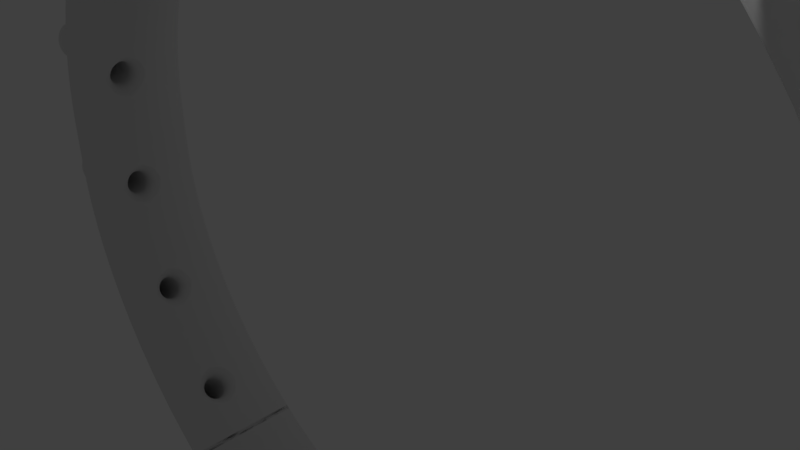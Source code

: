 # Source: cell_basic.blend  (saved by Blender 2.77.0; exported with 4.5.12 LTS)
import bpy
from mathutils import Matrix  # noqa: F401  (used for matrix-valued properties, if any)

bpy.ops.wm.read_factory_settings(use_empty=True)
scene = bpy.context.scene
scene.name = 'Scene'

# ---- collections
col_collection_1 = bpy.data.collections.new('Collection 1'); scene.collection.children.link(col_collection_1)

# ---- world
world_world = bpy.data.worlds.new('World'); scene.world = world_world
world_world.color = (0.05088, 0.05088, 0.05088)
world_world.use_sun_shadow = False
world_world.sun_shadow_jitter_overblur = 0.0
world_world.cycles.sampling_method = 'MANUAL'

# ---- cameras
cam_camera = bpy.data.cameras.new('Camera')
cam_camera.clip_end = 100.0
cam_camera.lens = 35.0
cam_camera.sensor_width = 32.0
cam_camera.sensor_height = 18.0
cam_camera.ortho_scale = 7.314
cam_camera.dof.focus_distance = 0.0
cam_camera.dof.aperture_fstop = 128.0

# ---- lights
light_lamp = bpy.data.lights.new('Lamp', 'POINT')
light_lamp.transmission_factor = 0.0
light_lamp.cutoff_distance = 30.0
light_lamp.energy = 100.0
light_lamp.shadow_buffer_clip_start = 1.001
light_lamp.shadow_soft_size = 0.1
light_lamp.shadow_maximum_resolution = 0.006
light_lamp.use_absolute_resolution = True

# ---- meshes
me_plane = bpy.data.meshes.new('Plane')
me_plane.from_pydata([(0.75, 0.75, 0.0), (1.0, 0.75, 0.0), (1.0, 1.0, 0.0), (0.75, 1.0, 0.0), (0.5, 0.75, 0.0), (0.5, 1.0, 0.0), (0.75, 0.5, 0.0), (1.0, 0.5, 0.0), (0.25, 0.75, 0.0), (0.25, 1.0, 0.0), (0.5, 0.5, 0.0), (0.75, 0.25, 0.0), (1.0, 0.25, 0.0), (0.0, 0.75, 0.0), (0.0, 1.0, 0.0), (0.25, 0.5, 0.0), (0.5, 0.25, 0.0), (0.75, 0.0, 0.0), (1.0, 0.0, 0.0), (-0.25, 0.75, 0.0), (-0.25, 1.0, 0.0), (0.0, 0.5, 0.0), (0.2518, 0.2518, 0.0), (0.5, 0.0, 0.0), (0.75, -0.25, 0.0), (1.0, -0.25, 0.0), (-0.5, 0.75, 0.0), (-0.5, 1.0, 0.0), (-0.25, 0.5, 0.0), (0.00626, 0.3815, 0.0), (0.3815, 0.00626, 0.0), (0.5, -0.25, 0.0), (0.75, -0.5, 0.0), (1.0, -0.5, 0.0), (-0.75, 0.75, 0.0), (-0.75, 1.0, 0.0), (-0.5, 0.5, 0.0), (-0.2516, 0.2518, 0.0), (0.337, 0.00806, 0.0), (0.00806, 0.337, 0.0), (0.07224, 0.3307, 0.0), (0.1339, 0.312, 0.0), (0.1908, 0.2816, 0.0), (0.2407, 0.2407, 0.0), (0.2816, 0.1908, 0.0), (0.312, 0.1339, 0.0), (0.3307, 0.07224, 0.0), (0.2518, -0.2516, 0.0), (0.5, -0.5, 0.0), (0.75, -0.75, 0.0), (1.0, -0.75, 0.0), (-1.0, 0.75, 0.0), (-1.0, 1.0, 0.0), (-0.75, 0.5, 0.0), (-0.5, 0.25, 0.0), (-0.4031, 0.00806, 0.0), (-0.3209, 0.00806, 0.0), (-0.3209, 0.00806, 0.0), (-0.3146, 0.07224, 0.0), (-0.2959, 0.1339, 0.0), (-0.2655, 0.1908, 0.0), (-0.2245, 0.2407, 0.0), (-0.1747, 0.2816, 0.0), (-0.1178, 0.312, 0.0), (-0.05612, 0.3307, 0.0), (0.2352, 0.04866, 0.125), (0.2398, 0.00234, 0.125), (0.00806, -0.4031, 0.0), (0.3307, -0.05612, 0.0), (0.312, -0.1178, 0.0), (0.2816, -0.1747, 0.0), (0.2407, -0.2246, 0.0), (0.1908, -0.2655, 0.0), (0.1339, -0.2959, 0.0), (0.07224, -0.3146, 0.0), (0.00806, -0.3209, 0.0), (0.00234, 0.2398, 0.125), (0.04866, 0.2352, 0.125), (0.0932, 0.2217, 0.125), (0.1343, 0.1998, 0.125), (0.1702, 0.1702, 0.125), (0.1998, 0.1343, 0.125), (0.2217, 0.0932, 0.125), (0.25, -0.5, 0.0), (0.5, -0.75, 0.0), (0.75, -1.0, 0.0), (1.0, -1.0, 0.0), (-1.0, 0.5, 0.0), (-0.75, 0.25, 0.0), (-0.5, 0.0, 0.0), (-0.2516, -0.2516, 0.0), (0.00806, -0.3209, 0.0), (-0.05612, -0.3146, 0.0), (-0.1178, -0.2959, 0.0), (-0.1747, -0.2655, 0.0), (-0.2246, -0.2245, 0.0), (-0.2655, -0.1747, 0.0), (-0.2959, -0.1178, 0.0), (-0.3146, -0.05612, 0.0), (-0.2351, 0.00234, 0.125), (-0.2305, 0.04866, 0.125), (-0.217, 0.0932, 0.125), (-0.1951, 0.1343, 0.125), (-0.1656, 0.1702, 0.125), (-0.1296, 0.1998, 0.125), (-0.08852, 0.2217, 0.125), (-0.04398, 0.2352, 0.125), (0.1962, 0.03902, 0.2105), (0.2, 1.51e-08, 0.2105), (0.2352, -0.04398, 0.125), (0.0, -0.5, 0.0), (0.2217, -0.08852, 0.125), (0.1998, -0.1296, 0.125), (0.1702, -0.1656, 0.125), (0.1343, -0.1951, 0.125), (0.0932, -0.217, 0.125), (0.04866, -0.2305, 0.125), (0.0, 0.2, 0.2105), (0.03902, 0.1962, 0.2105), (0.07654, 0.1848, 0.2105), (0.1111, 0.1663, 0.2105), (0.1414, 0.1414, 0.2105), (0.1663, 0.1111, 0.2105), (0.1848, 0.07654, 0.2105), (0.25, -0.75, 0.0), (0.5, -1.0, 0.0), (-1.0, 0.25, 0.0), (-0.75, 0.0, 0.0), (-0.5, -0.25, 0.0), (-0.25, -0.5, 0.0), (0.00234, -0.2351, 0.125), (-0.04398, -0.2305, 0.125), (-0.08852, -0.217, 0.125), (-0.1296, -0.1951, 0.125), (-0.1656, -0.1656, 0.125), (-0.1951, -0.1296, 0.125), (-0.217, -0.08852, 0.125), (-0.2305, -0.04398, 0.125), (-0.2, 1.931e-07, 0.2105), (-0.1962, 0.03902, 0.2105), (-0.1848, 0.07654, 0.2105), (-0.1663, 0.1111, 0.2105), (-0.1414, 0.1414, 0.2105), (-0.1111, 0.1663, 0.2105), (-0.07654, 0.1848, 0.2105), (-0.03902, 0.1962, 0.2105), (0.195, 0.03878, 0.3203), (0.1988, 1.536e-08, 0.3203), (0.1962, -0.03902, 0.2105), (0.0, -0.75, 0.0), (0.1848, -0.07654, 0.2105), (0.1663, -0.1111, 0.2105), (0.1414, -0.1414, 0.2105), (0.1111, -0.1663, 0.2105), (0.07654, -0.1848, 0.2105), (0.03902, -0.1962, 0.2105), (1.024e-10, 0.1988, 0.3203), (0.03878, 0.195, 0.3203), (0.07607, 0.1836, 0.3203), (0.1104, 0.1653, 0.3203), (0.1406, 0.1406, 0.3203), (0.1653, 0.1104, 0.3203), (0.1836, 0.07607, 0.3203), (0.25, -1.0, 0.0), (-1.0, 0.0, 0.0), (-0.75, -0.25, 0.0), (-0.5, -0.5, 0.0), (-0.25, -0.75, 0.0), (-6.517e-08, -0.2, 0.2105), (-0.03902, -0.1962, 0.2105), (-0.07654, -0.1848, 0.2105), (-0.1111, -0.1663, 0.2105), (-0.1414, -0.1414, 0.2105), (-0.1663, -0.1111, 0.2105), (-0.1848, -0.07654, 0.2105), (-0.1962, -0.03902, 0.2105), (-0.1988, 1.923e-07, 0.3203), (-0.195, 0.03878, 0.3203), (-0.1836, 0.07607, 0.3203), (-0.1653, 0.1104, 0.3203), (-0.1406, 0.1406, 0.3203), (-0.1104, 0.1653, 0.3203), (-0.07607, 0.1836, 0.3203), (-0.03878, 0.195, 0.3203), (0.191, 0.03799, 0.4376), (0.1947, 1.621e-08, 0.4376), (0.195, -0.03878, 0.3203), (0.0, -1.0, 0.0), (0.1836, -0.07607, 0.3203), (0.1653, -0.1104, 0.3203), (0.1406, -0.1406, 0.3203), (0.1104, -0.1653, 0.3203), (0.07607, -0.1836, 0.3203), (0.03878, -0.195, 0.3203), (4.402e-10, 0.1947, 0.4376), (0.03799, 0.191, 0.4376), (0.07453, 0.1799, 0.4376), (0.1082, 0.1619, 0.4376), (0.1377, 0.1377, 0.4376), (0.1619, 0.1082, 0.4376), (0.1799, 0.07453, 0.4376), (-1.0, -0.25, 0.0), (-0.75, -0.5, 0.0), (-0.5, -0.75, 0.0), (-0.25, -1.0, 0.0), (-6.467e-08, -0.1988, 0.3203), (-0.03878, -0.195, 0.3203), (-0.07607, -0.1836, 0.3203), (-0.1104, -0.1653, 0.3203), (-0.1406, -0.1406, 0.3203), (-0.1653, -0.1104, 0.3203), (-0.1836, -0.07607, 0.3203), (-0.195, -0.03878, 0.3203), (-0.1947, 1.896e-07, 0.4376), (-0.191, 0.03799, 0.4376), (-0.1799, 0.07453, 0.4376), (-0.1619, 0.1082, 0.4376), (-0.1377, 0.1377, 0.4376), (-0.1082, 0.1619, 0.4376), (-0.07453, 0.1799, 0.4376), (-0.03799, 0.191, 0.4376), (0.1852, 0.03683, 0.5558), (0.1888, 1.747e-08, 0.5558), (0.191, -0.03799, 0.4376), (0.1799, -0.07453, 0.4376), (0.1619, -0.1082, 0.4376), (0.1377, -0.1377, 0.4376), (0.1082, -0.1619, 0.4376), (0.07453, -0.1799, 0.4376), (0.03799, -0.191, 0.4376), (9.39e-10, 0.1888, 0.5558), (0.03683, 0.1852, 0.5558), (0.07225, 0.1744, 0.5558), (0.1049, 0.157, 0.5558), (0.1335, 0.1335, 0.5558), (0.157, 0.1049, 0.5558), (0.1744, 0.07225, 0.5558), (-1.0, -0.5, 0.0), (-0.75, -0.75, 0.0), (-0.5, -1.0, 0.0), (-6.302e-08, -0.1947, 0.4376), (-0.03799, -0.191, 0.4376), (-0.07453, -0.1799, 0.4376), (-0.1082, -0.1619, 0.4376), (-0.1377, -0.1377, 0.4376), (-0.1619, -0.1082, 0.4376), (-0.1799, -0.07453, 0.4376), (-0.191, -0.03799, 0.4376), (-0.1888, 1.855e-07, 0.5558), (-0.1852, 0.03683, 0.5558), (-0.1744, 0.07225, 0.5558), (-0.157, 0.1049, 0.5558), (-0.1335, 0.1335, 0.5558), (-0.1049, 0.157, 0.5558), (-0.07225, 0.1744, 0.5558), (-0.03683, 0.1852, 0.5558), (0.1784, 0.03548, 0.6698), (0.1819, 1.894e-08, 0.6698), (0.1852, -0.03683, 0.5558), (0.1744, -0.07225, 0.5558), (0.157, -0.1049, 0.5558), (0.1335, -0.1335, 0.5558), (0.1049, -0.157, 0.5558), (0.07225, -0.1744, 0.5558), (0.03683, -0.1852, 0.5558), (1.521e-09, 0.1819, 0.6698), (0.03548, 0.1784, 0.6698), (0.06959, 0.168, 0.6698), (0.101, 0.1512, 0.6698), (0.1286, 0.1286, 0.6698), (0.1512, 0.101, 0.6698), (0.168, 0.06959, 0.6698), (-1.0, -0.75, 0.0), (-0.75, -1.0, 0.0), (-6.058e-08, -0.1888, 0.5558), (-0.03683, -0.1852, 0.5558), (-0.07225, -0.1744, 0.5558), (-0.1049, -0.157, 0.5558), (-0.1335, -0.1335, 0.5558), (-0.157, -0.1049, 0.5558), (-0.1744, -0.07225, 0.5558), (-0.1852, -0.03683, 0.5558), (-0.1819, 1.808e-07, 0.6698), (-0.1784, 0.03548, 0.6698), (-0.168, 0.06959, 0.6698), (-0.1512, 0.101, 0.6698), (-0.1286, 0.1286, 0.6698), (-0.101, 0.1512, 0.6698), (-0.06959, 0.168, 0.6698), (-0.03548, 0.1784, 0.6698), (0.1715, 0.03411, 0.7766), (0.1748, 2.042e-08, 0.7766), (0.1784, -0.03548, 0.6698), (0.168, -0.06959, 0.6698), (0.1512, -0.101, 0.6698), (0.1286, -0.1286, 0.6698), (0.101, -0.1512, 0.6698), (0.06959, -0.168, 0.6698), (0.03548, -0.1784, 0.6698), (2.109e-09, 0.1748, 0.7766), (0.03411, 0.1715, 0.7766), (0.06691, 0.1615, 0.7766), (0.09713, 0.1454, 0.7766), (0.1236, 0.1236, 0.7766), (0.1454, 0.09713, 0.7766), (0.1615, 0.06691, 0.7766), (-1.0, -1.0, 0.0), (-5.773e-08, -0.1819, 0.6698), (-0.03548, -0.1784, 0.6698), (-0.06959, -0.168, 0.6698), (-0.101, -0.1512, 0.6698), (-0.1286, -0.1286, 0.6698), (-0.1512, -0.101, 0.6698), (-0.168, -0.06959, 0.6698), (-0.1784, -0.03548, 0.6698), (-0.1748, 1.76e-07, 0.7766), (-0.1715, 0.03411, 0.7766), (-0.1615, 0.06691, 0.7766), (-0.1454, 0.09713, 0.7766), (-0.1236, 0.1236, 0.7766), (-0.09713, 0.1454, 0.7766), (-0.06691, 0.1615, 0.7766), (-0.03411, 0.1715, 0.7766), (0.1654, 0.03291, 0.8751), (0.1687, 2.172e-08, 0.8751), (0.1715, -0.03411, 0.7766), (0.1615, -0.06691, 0.7766), (0.1454, -0.09713, 0.7766), (0.1236, -0.1236, 0.7766), (0.09713, -0.1454, 0.7766), (0.06691, -0.1615, 0.7766), (0.03411, -0.1715, 0.7766), (2.625e-09, 0.1687, 0.8751), (0.03291, 0.1654, 0.8751), (0.06455, 0.1558, 0.8751), (0.09371, 0.1403, 0.8751), (0.1193, 0.1193, 0.8751), (0.1403, 0.09371, 0.8751), (0.1558, 0.06455, 0.8751), (-5.486e-08, -0.1748, 0.7766), (-0.03411, -0.1715, 0.7766), (-0.06691, -0.1615, 0.7766), (-0.09713, -0.1454, 0.7766), (-0.1236, -0.1236, 0.7766), (-0.1454, -0.09713, 0.7766), (-0.1615, -0.06691, 0.7766), (-0.1715, -0.03411, 0.7766), (-0.1687, 1.719e-07, 0.8751), (-0.1654, 0.03291, 0.8751), (-0.1558, 0.06455, 0.8751), (-0.1403, 0.09371, 0.8751), (-0.1193, 0.1193, 0.8751), (-0.09371, 0.1403, 0.8751), (-0.06455, 0.1558, 0.8751), (-0.03291, 0.1654, 0.8751), (0.1611, 0.03205, 0.9662), (0.1643, 2.265e-08, 0.9662), (0.1654, -0.03291, 0.8751), (0.1558, -0.06455, 0.8751), (0.1403, -0.09371, 0.8751), (0.1193, -0.1193, 0.8751), (0.09371, -0.1403, 0.8751), (0.06455, -0.1558, 0.8751), (0.03291, -0.1654, 0.8751), (2.992e-09, 0.1643, 0.9662), (0.03205, 0.1611, 0.9662), (0.06288, 0.1518, 0.9662), (0.09128, 0.1366, 0.9662), (0.1162, 0.1162, 0.9662), (0.1366, 0.09128, 0.9662), (0.1518, 0.06288, 0.9662), (-5.234e-08, -0.1687, 0.8751), (-0.03291, -0.1654, 0.8751), (-0.06455, -0.1558, 0.8751), (-0.09371, -0.1403, 0.8751), (-0.1193, -0.1193, 0.8751), (-0.1403, -0.09371, 0.8751), (-0.1558, -0.06455, 0.8751), (-0.1654, -0.03291, 0.8751), (-0.1643, 1.689e-07, 0.9662), (-0.1611, 0.03205, 0.9662), (-0.1518, 0.06288, 0.9662), (-0.1366, 0.09128, 0.9662), (-0.1162, 0.1162, 0.9662), (-0.09128, 0.1366, 0.9662), (-0.06288, 0.1518, 0.9662), (-0.03205, 0.1611, 0.9662), (0.1595, 0.03173, 1.053), (0.1626, 2.3e-08, 1.053), (0.1611, -0.03205, 0.9662), (0.1518, -0.06288, 0.9662), (0.1366, -0.09128, 0.9662), (0.1162, -0.1162, 0.9662), (0.09128, -0.1366, 0.9662), (0.06288, -0.1518, 0.9662), (0.03205, -0.1611, 0.9662), (3.131e-09, 0.1626, 1.053), (0.03173, 0.1595, 1.053), (0.06224, 0.1503, 1.053), (0.09036, 0.1352, 1.053), (0.115, 0.115, 1.053), (0.1352, 0.09036, 1.053), (0.1503, 0.06224, 1.053), (-5.055e-08, -0.1643, 0.9662), (-0.03205, -0.1611, 0.9662), (-0.06288, -0.1518, 0.9662), (-0.09128, -0.1366, 0.9662), (-0.1162, -0.1162, 0.9662), (-0.1366, -0.09128, 0.9662), (-0.1518, -0.06288, 0.9662), (-0.1611, -0.03205, 0.9662), (-0.1626, 1.678e-07, 1.053), (-0.1595, 0.03173, 1.053), (-0.1503, 0.06224, 1.053), (-0.1352, 0.09036, 1.053), (-0.115, 0.115, 1.053), (-0.09036, 0.1352, 1.053), (-0.06224, 0.1503, 1.053), (-0.03173, 0.1595, 1.053), (0.1611, 0.03205, 1.139), (0.1643, 2.265e-08, 1.139), (0.1595, -0.03173, 1.053), (0.1503, -0.06224, 1.053), (0.1352, -0.09036, 1.053), (0.115, -0.115, 1.053), (0.09036, -0.1352, 1.053), (0.06224, -0.1503, 1.053), (0.03173, -0.1595, 1.053), (2.992e-09, 0.1643, 1.139), (0.03205, 0.1611, 1.139), (0.06288, 0.1518, 1.139), (0.09128, 0.1366, 1.139), (0.1162, 0.1162, 1.139), (0.1366, 0.09128, 1.139), (0.1518, 0.06288, 1.139), (-4.986e-08, -0.1626, 1.053), (-0.03173, -0.1595, 1.053), (-0.06224, -0.1503, 1.053), (-0.09036, -0.1352, 1.053), (-0.115, -0.115, 1.053), (-0.1352, -0.09036, 1.053), (-0.1503, -0.06224, 1.053), (-0.1595, -0.03173, 1.053), (-0.1643, 1.689e-07, 1.139), (-0.1611, 0.03205, 1.139), (-0.1518, 0.06288, 1.139), (-0.1366, 0.09128, 1.139), (-0.1162, 0.1162, 1.139), (-0.09128, 0.1366, 1.139), (-0.06288, 0.1518, 1.139), (-0.03205, 0.1611, 1.139), (0.1654, 0.03291, 1.23), (0.1687, 2.172e-08, 1.23), (0.1611, -0.03205, 1.139), (0.1518, -0.06288, 1.139), (0.1366, -0.09128, 1.139), (0.1162, -0.1162, 1.139), (0.09128, -0.1366, 1.139), (0.06288, -0.1518, 1.139), (0.03205, -0.1611, 1.139), (2.625e-09, 0.1687, 1.23), (0.03291, 0.1654, 1.23), (0.06455, 0.1558, 1.23), (0.09371, 0.1403, 1.23), (0.1193, 0.1193, 1.23), (0.1403, 0.09371, 1.23), (0.1558, 0.06455, 1.23), (-5.055e-08, -0.1643, 1.139), (-0.03205, -0.1611, 1.139), (-0.06288, -0.1518, 1.139), (-0.09128, -0.1366, 1.139), (-0.1162, -0.1162, 1.139), (-0.1366, -0.09128, 1.139), (-0.1518, -0.06288, 1.139), (-0.1611, -0.03205, 1.139), (-0.1687, 1.719e-07, 1.23), (-0.1654, 0.03291, 1.23), (-0.1558, 0.06455, 1.23), (-0.1403, 0.09371, 1.23), (-0.1193, 0.1193, 1.23), (-0.09371, 0.1403, 1.23), (-0.06455, 0.1558, 1.23), (-0.03291, 0.1654, 1.23), (0.1715, 0.03411, 1.329), (0.1748, 2.042e-08, 1.329), (0.1654, -0.03291, 1.23), (0.1558, -0.06455, 1.23), (0.1403, -0.09371, 1.23), (0.1193, -0.1193, 1.23), (0.09371, -0.1403, 1.23), (0.06455, -0.1558, 1.23), (0.03291, -0.1654, 1.23), (2.109e-09, 0.1748, 1.329), (0.03411, 0.1715, 1.329), (0.06691, 0.1615, 1.329), (0.09713, 0.1454, 1.329), (0.1236, 0.1236, 1.329), (0.1454, 0.09713, 1.329), (0.1615, 0.06691, 1.329), (-5.234e-08, -0.1687, 1.23), (-0.03291, -0.1654, 1.23), (-0.06455, -0.1558, 1.23), (-0.09371, -0.1403, 1.23), (-0.1193, -0.1193, 1.23), (-0.1403, -0.09371, 1.23), (-0.1558, -0.06455, 1.23), (-0.1654, -0.03291, 1.23), (-0.1748, 1.76e-07, 1.329), (-0.1715, 0.03411, 1.329), (-0.1615, 0.06691, 1.329), (-0.1454, 0.09713, 1.329), (-0.1236, 0.1236, 1.329), (-0.09713, 0.1454, 1.329), (-0.06691, 0.1615, 1.329), (-0.03411, 0.1715, 1.329), (0.1784, 0.03548, 1.435), (0.1819, 1.894e-08, 1.435), (0.1715, -0.03411, 1.329), (0.1615, -0.06691, 1.329), (0.1454, -0.09713, 1.329), (0.1236, -0.1236, 1.329), (0.09713, -0.1454, 1.329), (0.06691, -0.1615, 1.329), (0.03411, -0.1715, 1.329), (1.521e-09, 0.1819, 1.435), (0.03548, 0.1784, 1.435), (0.06959, 0.168, 1.435), (0.101, 0.1512, 1.435), (0.1286, 0.1286, 1.435), (0.1512, 0.101, 1.435), (0.168, 0.06959, 1.435), (-5.486e-08, -0.1748, 1.329), (-0.03411, -0.1715, 1.329), (-0.06691, -0.1615, 1.329), (-0.09713, -0.1454, 1.329), (-0.1236, -0.1236, 1.329), (-0.1454, -0.09713, 1.329), (-0.1615, -0.06691, 1.329), (-0.1715, -0.03411, 1.329), (-0.1819, 1.808e-07, 1.435), (-0.1784, 0.03548, 1.435), (-0.168, 0.06959, 1.435), (-0.1512, 0.101, 1.435), (-0.1286, 0.1286, 1.435), (-0.101, 0.1512, 1.435), (-0.06959, 0.168, 1.435), (-0.03548, 0.1784, 1.435), (0.1852, 0.03683, 1.549), (0.1888, 1.747e-08, 1.549), (0.1784, -0.03548, 1.435), (0.168, -0.06959, 1.435), (0.1512, -0.101, 1.435), (0.1286, -0.1286, 1.435), (0.101, -0.1512, 1.435), (0.06959, -0.168, 1.435), (0.03548, -0.1784, 1.435), (9.39e-10, 0.1888, 1.549), (0.03683, 0.1852, 1.549), (0.07225, 0.1744, 1.549), (0.1049, 0.157, 1.549), (0.1335, 0.1335, 1.549), (0.157, 0.1049, 1.549), (0.1744, 0.07225, 1.549), (-5.773e-08, -0.1819, 1.435), (-0.03548, -0.1784, 1.435), (-0.06959, -0.168, 1.435), (-0.101, -0.1512, 1.435), (-0.1286, -0.1286, 1.435), (-0.1512, -0.101, 1.435), (-0.168, -0.06959, 1.435), (-0.1784, -0.03548, 1.435), (-0.1888, 1.855e-07, 1.549), (-0.1852, 0.03683, 1.549), (-0.1744, 0.07225, 1.549), (-0.157, 0.1049, 1.549), (-0.1335, 0.1335, 1.549), (-0.1049, 0.157, 1.549), (-0.07225, 0.1744, 1.549), (-0.03683, 0.1852, 1.549), (0.191, 0.03799, 1.668), (0.1947, 1.621e-08, 1.668), (0.1852, -0.03683, 1.549), (0.1744, -0.07225, 1.549), (0.157, -0.1049, 1.549), (0.1335, -0.1335, 1.549), (0.1049, -0.157, 1.549), (0.07225, -0.1744, 1.549), (0.03683, -0.1852, 1.549), (4.402e-10, 0.1947, 1.668), (0.03799, 0.191, 1.668), (0.07453, 0.1799, 1.668), (0.1082, 0.1619, 1.668), (0.1377, 0.1377, 1.668), (0.1619, 0.1082, 1.668), (0.1799, 0.07453, 1.668), (-6.058e-08, -0.1888, 1.549), (-0.03683, -0.1852, 1.549), (-0.07225, -0.1744, 1.549), (-0.1049, -0.157, 1.549), (-0.1335, -0.1335, 1.549), (-0.157, -0.1049, 1.549), (-0.1744, -0.07225, 1.549), (-0.1852, -0.03683, 1.549), (-0.1947, 1.896e-07, 1.668), (-0.191, 0.03799, 1.668), (-0.1799, 0.07453, 1.668), (-0.1619, 0.1082, 1.668), (-0.1377, 0.1377, 1.668), (-0.1082, 0.1619, 1.668), (-0.07453, 0.1799, 1.668), (-0.03799, 0.191, 1.668), (0.195, 0.03878, 1.785), (0.1988, 1.536e-08, 1.785), (0.191, -0.03799, 1.668), (0.1799, -0.07453, 1.668), (0.1619, -0.1082, 1.668), (0.1377, -0.1377, 1.668), (0.1082, -0.1619, 1.668), (0.07453, -0.1799, 1.668), (0.03799, -0.191, 1.668), (1.024e-10, 0.1988, 1.785), (0.03878, 0.195, 1.785), (0.07607, 0.1836, 1.785), (0.1104, 0.1653, 1.785), (0.1406, 0.1406, 1.785), (0.1653, 0.1104, 1.785), (0.1836, 0.07607, 1.785), (-6.302e-08, -0.1947, 1.668), (-0.03799, -0.191, 1.668), (-0.07453, -0.1799, 1.668), (-0.1082, -0.1619, 1.668), (-0.1377, -0.1377, 1.668), (-0.1619, -0.1082, 1.668), (-0.1799, -0.07453, 1.668), (-0.191, -0.03799, 1.668), (-0.1988, 1.923e-07, 1.785), (-0.195, 0.03878, 1.785), (-0.1836, 0.07607, 1.785), (-0.1653, 0.1104, 1.785), (-0.1406, 0.1406, 1.785), (-0.1104, 0.1653, 1.785), (-0.07607, 0.1836, 1.785), (-0.03878, 0.195, 1.785), (0.2, -2.336e-09, 1.867), (0.1961, 0.03901, 1.867), (0.195, -0.03878, 1.785), (0.1836, -0.07607, 1.785), (0.1653, -0.1104, 1.785), (0.1406, -0.1406, 1.785), (0.1104, -0.1653, 1.785), (0.07607, -0.1836, 1.785), (0.03878, -0.195, 1.785), (1.826e-12, 0.2, 1.867), (7.967e-08, 0.2, 1.867), (0.03901, 0.1961, 1.867), (0.03901, 0.1961, 1.867), (0.07653, 0.1848, 1.867), (0.07653, 0.1848, 1.867), (0.1111, 0.1663, 1.867), (0.1111, 0.1663, 1.867), (0.1414, 0.1414, 1.867), (0.1414, 0.1414, 1.867), (0.1663, 0.1111, 1.867), (0.1848, 0.07653, 1.867), (-6.467e-08, -0.1988, 1.785), (-0.03878, -0.195, 1.785), (-0.07607, -0.1836, 1.785), (-0.1104, -0.1653, 1.785), (-0.1406, -0.1406, 1.785), (-0.1653, -0.1104, 1.785), (-0.1836, -0.07607, 1.785), (-0.195, -0.03878, 1.785), (-0.2, 1.931e-07, 1.867), (-0.1961, 0.03901, 1.867), (-0.1961, 0.03901, 1.867), (-0.1848, 0.07653, 1.867), (-0.1848, 0.07653, 1.867), (-0.1663, 0.1111, 1.867), (-0.1663, 0.1111, 1.867), (-0.1414, 0.1414, 1.867), (-0.1414, 0.1414, 1.867), (-0.1111, 0.1663, 1.867), (-0.1111, 0.1663, 1.867), (-0.07653, 0.1848, 1.867), (-0.07653, 0.1848, 1.867), (-0.03901, 0.1961, 1.867), (-0.03901, 0.1961, 1.867), (0.1961, -0.03901, 1.867), (0.1848, -0.07653, 1.867), (0.1663, -0.1111, 1.867), (0.1414, -0.1414, 1.867), (0.1111, -0.1663, 1.867), (0.07653, -0.1848, 1.867), (0.07653, -0.1848, 1.867), (0.03901, -0.1961, 1.867), (0.03901, -0.1961, 1.867), (-6.516e-08, -0.2, 1.867), (-0.03901, -0.1961, 1.867), (-0.03901, -0.1961, 1.867), (-0.07653, -0.1848, 1.867), (-0.07653, -0.1848, 1.867), (-0.1111, -0.1663, 1.867), (-0.1111, -0.1663, 1.867), (-0.1414, -0.1414, 1.867), (-0.1414, -0.1414, 1.867), (-0.1663, -0.1111, 1.867), (-0.1663, -0.1111, 1.867), (-0.1848, -0.07653, 1.867), (-0.1848, -0.07653, 1.867), (-0.1961, -0.03901, 1.867), (-0.1961, -0.03901, 1.867), (-0.2, 6.253e-12, 1.867), (3.455e-08, -0.2, 1.867), (-0.09184, 0.0, 2.222), (-0.04682, 0.0, 2.235), (-0.04592, 0.009134, 2.235), (-0.09008, 0.01792, 2.222), (-0.1333, 0.0, 2.2), (-0.1308, 0.02601, 2.2), (-0.09008, -0.01792, 2.222), (-0.04592, -0.009134, 2.235), (5.953e-09, -2.993e-08, 2.24), (-0.04326, 0.01792, 2.235), (-0.08485, 0.03515, 2.222), (-0.1697, 0.0, 2.17), (-0.1664, 0.03311, 2.17), (-0.1308, -0.02601, 2.2), (-0.1232, 0.05103, 2.2), (-0.08485, -0.03515, 2.222), (-0.04326, -0.01792, 2.235), (-0.03893, 0.02601, 2.235), (-0.07637, 0.05103, 2.222), (-0.1996, 0.0, 2.133), (-0.1957, 0.03893, 2.133), (-0.1664, -0.03311, 2.17), (-0.1568, 0.06494, 2.17), (-0.1232, -0.05103, 2.2), (-0.1109, 0.07408, 2.2), (-0.07637, -0.05103, 2.222), (-0.03893, -0.02601, 2.235), (-0.03311, 0.03311, 2.235), (-0.06494, 0.06494, 2.222), (-0.2217, 0.0, 2.092), (-0.2175, 0.04326, 2.092), (-0.1957, -0.03893, 2.133), (-0.1844, 0.07637, 2.133), (-0.1568, -0.06494, 2.17), (-0.1411, 0.09428, 2.17), (-0.1109, -0.07408, 2.2), (-0.09428, 0.09428, 2.2), (-0.06494, -0.06494, 2.222), (-0.03311, -0.03311, 2.235), (-0.02601, 0.03893, 2.235), (-0.05103, 0.07637, 2.222), (-0.2354, 0.0, 2.047), (-0.2309, 0.04592, 2.047), (-0.2175, -0.04326, 2.092), (-0.2049, 0.08485, 2.092), (-0.1844, -0.07637, 2.133), (-0.1659, 0.1109, 2.133), (-0.1411, -0.09428, 2.17), (-0.12, 0.12, 2.17), (-0.09428, -0.09428, 2.2), (-0.07408, 0.1109, 2.2), (-0.05103, -0.07637, 2.222), (-0.02601, -0.03893, 2.235), (-0.01792, 0.04326, 2.235), (-0.03515, 0.08485, 2.222), (-0.24, 0.0, 2.0), (-0.2354, 0.04682, 2.0), (-0.2309, -0.04592, 2.047), (-0.2175, 0.09008, 2.047), (-0.2049, -0.08485, 2.092), (-0.1844, 0.1232, 2.092), (-0.1659, -0.1109, 2.133), (-0.1411, 0.1411, 2.133), (-0.12, -0.12, 2.17), (-0.09428, 0.1411, 2.17), (-0.07408, -0.1109, 2.2), (-0.05103, 0.1232, 2.2), (-0.03515, -0.08485, 2.222), (-0.01792, -0.04326, 2.235), (-0.009134, 0.04592, 2.235), (-0.01792, 0.09008, 2.222), (-0.2354, 0.0, 1.953), (-0.2309, 0.04592, 1.953), (-0.2354, -0.04682, 2.0), (-0.2217, 0.09184, 2.0), (-0.2175, -0.09008, 2.047), (-0.1957, 0.1308, 2.047), (-0.1844, -0.1232, 2.092), (-0.1568, 0.1568, 2.092), (-0.1411, -0.1411, 2.133), (-0.1109, 0.1659, 2.133), (-0.09428, -0.1411, 2.17), (-0.06494, 0.1568, 2.17), (-0.05103, -0.1232, 2.2), (-0.02601, 0.1308, 2.2), (-0.01792, -0.09008, 2.222), (-0.009134, -0.04592, 2.235), (7.839e-08, 0.04682, 2.235), (7.66e-08, 0.09184, 2.222), (-0.2217, 0.0, 1.908), (-0.2175, 0.04326, 1.908), (-0.2309, -0.04592, 1.953), (-0.2175, 0.09008, 1.953), (-0.2217, -0.09184, 2.0), (-0.1996, 0.1333, 2.0), (-0.1957, -0.1308, 2.047), (-0.1664, 0.1664, 2.047), (-0.1568, -0.1568, 2.092), (-0.1232, 0.1844, 2.092), (-0.1109, -0.1659, 2.133), (-0.07637, 0.1844, 2.133), (-0.06494, -0.1568, 2.17), (-0.03311, 0.1664, 2.17), (-0.02601, -0.1308, 2.2), (7.482e-08, 0.1333, 2.2), (6.766e-08, -0.09184, 2.222), (7.482e-08, -0.04682, 2.235), (0.009135, 0.04592, 2.235), (0.01792, 0.09008, 2.222), (-0.2175, -0.04326, 1.908), (-0.2049, 0.08485, 1.908), (-0.2175, -0.09008, 1.953), (-0.1957, 0.1308, 1.953), (-0.1996, -0.1333, 2.0), (-0.1697, 0.1697, 2.0), (-0.1664, -0.1664, 2.047), (-0.1308, 0.1957, 2.047), (-0.1232, -0.1844, 2.092), (-0.08485, 0.2049, 2.092), (-0.07637, -0.1844, 2.133), (-0.03893, 0.1957, 2.133), (-0.03311, -0.1664, 2.17), (7.66e-08, 0.1697, 2.17), (6.766e-08, -0.1333, 2.2), (0.02601, 0.1308, 2.2), (0.01792, -0.09008, 2.222), (0.009135, -0.04592, 2.235), (0.01792, 0.04326, 2.235), (0.03515, 0.08485, 2.222), (-0.2049, -0.08485, 1.908), (-0.1844, 0.1232, 1.908), (-0.1957, -0.1308, 1.953), (-0.1664, 0.1664, 1.953), (-0.1697, -0.1697, 2.0), (-0.1333, 0.1996, 2.0), (-0.1308, -0.1957, 2.047), (-0.09008, 0.2175, 2.047), (-0.08485, -0.2049, 2.092), (-0.04326, 0.2175, 2.092), (-0.03893, -0.1957, 2.133), (8.018e-08, 0.1996, 2.133), (4.442e-08, -0.1697, 2.17), (0.03311, 0.1664, 2.17), (0.02601, -0.1308, 2.2), (0.05103, 0.1232, 2.2), (0.03515, -0.08485, 2.222), (0.01792, -0.04326, 2.235), (0.02601, 0.03893, 2.235), (0.05103, 0.07637, 2.222), (-0.1844, -0.1232, 1.908), (-0.1568, 0.1568, 1.908), (-0.1664, -0.1664, 1.953), (-0.1308, 0.1957, 1.953), (-0.1333, -0.1996, 2.0), (-0.09184, 0.2217, 2.0), (-0.09008, -0.2175, 2.047), (-0.04592, 0.2309, 2.047), (-0.04326, -0.2175, 2.092), (6.588e-08, 0.2217, 2.092), (3.369e-08, -0.1996, 2.133), (0.03893, 0.1957, 2.133), (0.03311, -0.1664, 2.17), (0.06494, 0.1568, 2.17), (0.05103, -0.1232, 2.2), (0.07408, 0.1109, 2.2), (0.05103, -0.07637, 2.222), (0.02601, -0.03893, 2.235), (0.03311, 0.03311, 2.235), (0.06494, 0.06494, 2.222), (-0.1568, -0.1568, 1.908), (-0.1232, 0.1844, 1.908), (-0.1308, -0.1957, 1.953), (-0.09008, 0.2175, 1.953), (-0.09184, -0.2217, 2.0), (-0.04682, 0.2354, 2.0), (-0.04592, -0.2309, 2.047), (9.449e-08, 0.2354, 2.047), (7.66e-08, -0.2217, 2.092), (0.04326, 0.2175, 2.092), (0.03893, -0.1957, 2.133), (0.07637, 0.1844, 2.133), (0.06494, -0.1568, 2.17), (0.09428, 0.1411, 2.17), (0.07408, -0.1109, 2.2), (0.09428, 0.09428, 2.2), (0.06494, -0.06494, 2.222), (0.03311, -0.03311, 2.235), (0.03893, 0.02601, 2.235), (0.07637, 0.05103, 2.222), (-0.1232, -0.1844, 1.908), (-0.08485, 0.2049, 1.908), (-0.09008, -0.2175, 1.953), (-0.04592, 0.2309, 1.953), (-0.04682, -0.2354, 2.0), (9.091e-08, 0.24, 2.0), (2.296e-08, -0.2354, 2.047), (0.04592, 0.2309, 2.047), (0.04326, -0.2175, 2.092), (0.08485, 0.2049, 2.092), (0.07637, -0.1844, 2.133), (0.1109, 0.1659, 2.133), (0.09428, -0.1411, 2.17), (0.12, 0.12, 2.17), (0.09428, -0.09428, 2.2), (0.1109, 0.07408, 2.2), (0.07637, -0.05103, 2.222), (0.03893, -0.02601, 2.235), (0.04326, 0.01792, 2.235), (0.08485, 0.03515, 2.222), (-0.08485, -0.2049, 1.908), (-0.04326, 0.2175, 1.908), (-0.04592, -0.2309, 1.953), (9.449e-08, 0.2354, 1.953), (3.369e-08, -0.24, 2.0), (0.04682, 0.2354, 2.0), (0.04592, -0.2309, 2.047), (0.09008, 0.2175, 2.047), (0.08485, -0.2049, 2.092), (0.1232, 0.1844, 2.092), (0.1109, -0.1659, 2.133), (0.1411, 0.1411, 2.133), (0.12, -0.12, 2.17), (0.1411, 0.09428, 2.17), (0.1109, -0.07408, 2.2), (0.1232, 0.05103, 2.2), (0.08485, -0.03515, 2.222), (0.04326, -0.01792, 2.235), (0.04592, 0.009134, 2.235), (0.09008, 0.01792, 2.222), (-0.04326, -0.2175, 1.908), (5.515e-08, 0.2217, 1.908), (2.296e-08, -0.2354, 1.953), (0.04592, 0.2309, 1.953), (0.04682, -0.2354, 2.0), (0.09184, 0.2217, 2.0), (0.09008, -0.2175, 2.047), (0.1308, 0.1957, 2.047), (0.1232, -0.1844, 2.092), (0.1568, 0.1568, 2.092), (0.1411, -0.1411, 2.133), (0.1659, 0.1109, 2.133), (0.1411, -0.09428, 2.17), (0.1568, 0.06494, 2.17), (0.1232, -0.05103, 2.2), (0.1308, 0.02601, 2.2), (0.09008, -0.01792, 2.222), (0.04592, -0.009134, 2.235), (0.04682, -1.731e-09, 2.235), (0.09184, 9.892e-09, 2.222), (7.66e-08, -0.2217, 1.908), (0.04326, 0.2175, 1.908), (0.04592, -0.2309, 1.953), (0.09008, 0.2175, 1.953), (0.09184, -0.2217, 2.0), (0.1333, 0.1996, 2.0), (0.1308, -0.1957, 2.047), (0.1664, 0.1664, 2.047), (0.1568, -0.1568, 2.092), (0.1844, 0.1232, 2.092), (0.1659, -0.1109, 2.133), (0.1844, 0.07637, 2.133), (0.1568, -0.06494, 2.17), (0.1664, 0.03311, 2.17), (0.1308, -0.02601, 2.2), (0.1333, 6.316e-09, 2.2), (0.04326, -0.2175, 1.908), (0.08485, 0.2049, 1.908), (0.09008, -0.2175, 1.953), (0.1308, 0.1957, 1.953), (0.1333, -0.1996, 2.0), (0.1697, 0.1697, 2.0), (0.1664, -0.1664, 2.047), (0.1957, 0.1308, 2.047), (0.1844, -0.1232, 2.092), (0.2049, 0.08485, 2.092), (0.1844, -0.07637, 2.133), (0.1957, 0.03893, 2.133), (0.1664, -0.03311, 2.17), (0.1697, -6.201e-09, 2.17), (0.08485, -0.2049, 1.908), (0.1232, 0.1844, 1.908), (0.1308, -0.1957, 1.953), (0.1664, 0.1664, 1.953), (0.1697, -0.1697, 2.0), (0.1996, 0.1333, 2.0), (0.1957, -0.1308, 2.047), (0.2175, 0.09008, 2.047), (0.2049, -0.08485, 2.092), (0.2175, 0.04326, 2.092), (0.1957, -0.03893, 2.133), (0.1996, -2.051e-08, 2.133), (0.1232, -0.1844, 1.908), (0.1568, 0.1568, 1.908), (0.1664, -0.1664, 1.953), (0.1957, 0.1308, 1.953), (0.1996, -0.1333, 2.0), (0.2217, 0.09184, 2.0), (0.2175, -0.09008, 2.047), (0.2309, 0.04592, 2.047), (0.2175, -0.04326, 2.092), (0.2217, 1.526e-08, 2.092), (0.1568, -0.1568, 1.908), (0.1844, 0.1232, 1.908), (0.1957, -0.1308, 1.953), (0.2175, 0.09008, 1.953), (0.2217, -0.09184, 2.0), (0.2354, 0.04682, 2.0), (0.2309, -0.04592, 2.047), (0.2354, -2.051e-08, 2.047), (0.1844, -0.1232, 1.908), (0.2049, 0.08485, 1.908), (0.2175, -0.09008, 1.953), (0.2309, 0.04592, 1.953), (0.2354, -0.04682, 2.0), (0.24, -2.408e-08, 2.0), (0.2049, -0.08485, 1.908), (0.2175, 0.04326, 1.908), (0.2309, -0.04592, 1.953), (0.2354, -2.051e-08, 1.953), (0.2175, -0.04326, 1.908), (0.2217, 1.526e-08, 1.908)], [], [(0, 1, 2, 3), (4, 0, 3, 5), (6, 7, 1, 0), (8, 4, 5, 9), (10, 6, 0, 4), (11, 12, 7, 6), (13, 8, 9, 14), (15, 10, 4, 8), (16, 11, 6, 10), (17, 18, 12, 11), (19, 13, 14, 20), (21, 15, 8, 13), (22, 16, 10, 15), (23, 17, 11, 16), (24, 25, 18, 17), (26, 19, 20, 27), (28, 21, 13, 19), (29, 22, 15, 21), (30, 23, 16, 22), (31, 24, 17, 23), (32, 33, 25, 24), (34, 26, 27, 35), (36, 28, 19, 26), (37, 29, 21, 28), (38, 30, 22, 29, 39, 40, 41, 42, 43, 44, 45, 46), (47, 31, 23, 30), (48, 32, 24, 31), (49, 50, 33, 32), (51, 34, 35, 52), (53, 36, 26, 34), (54, 37, 28, 36), (55, 56, 57, 58, 59, 60, 61, 62, 63, 64, 39, 29, 37), (46, 65, 66, 38), (67, 47, 30, 38, 68, 69, 70, 71, 72, 73, 74, 75), (39, 76, 77, 40), (40, 77, 78, 41), (41, 78, 79, 42), (42, 79, 80, 43), (43, 80, 81, 44), (44, 81, 82, 45), (45, 82, 65, 46), (83, 48, 31, 47), (84, 49, 32, 48), (85, 86, 50, 49), (87, 53, 34, 51), (88, 54, 36, 53), (89, 55, 37, 54), (90, 67, 75, 91, 92, 93, 94, 95, 96, 97, 98, 56, 55), (56, 98, 137, 99, 57), (57, 99, 100, 58), (58, 100, 101, 59), (59, 101, 102, 60), (60, 102, 103, 61), (61, 103, 104, 62), (62, 104, 105, 63), (63, 105, 106, 64), (64, 106, 76, 39), (65, 107, 108, 66), (38, 66, 109, 68), (110, 83, 47, 67), (68, 109, 111, 69), (69, 111, 112, 70), (70, 112, 113, 71), (71, 113, 114, 72), (72, 114, 115, 73), (73, 115, 116, 74), (75, 74, 116, 130, 91), (76, 117, 118, 77), (77, 118, 119, 78), (78, 119, 120, 79), (79, 120, 121, 80), (80, 121, 122, 81), (81, 122, 123, 82), (82, 123, 107, 65), (124, 84, 48, 83), (125, 85, 49, 84), (126, 88, 53, 87), (127, 89, 54, 88), (128, 90, 55, 89), (129, 110, 67, 90), (91, 130, 131, 92), (92, 131, 132, 93), (93, 132, 133, 94), (94, 133, 134, 95), (95, 134, 135, 96), (96, 135, 136, 97), (97, 136, 137, 98), (99, 138, 139, 100), (100, 139, 140, 101), (101, 140, 141, 102), (102, 141, 142, 103), (103, 142, 143, 104), (104, 143, 144, 105), (105, 144, 145, 106), (106, 145, 117, 76), (107, 146, 147, 108), (66, 108, 148, 109), (149, 124, 83, 110), (109, 148, 150, 111), (111, 150, 151, 112), (112, 151, 152, 113), (113, 152, 153, 114), (114, 153, 154, 115), (115, 154, 155, 116), (117, 156, 157, 118), (118, 157, 158, 119), (119, 158, 159, 120), (120, 159, 160, 121), (121, 160, 161, 122), (122, 161, 162, 123), (123, 162, 146, 107), (163, 125, 84, 124), (164, 127, 88, 126), (165, 128, 89, 127), (166, 129, 90, 128), (167, 149, 110, 129), (130, 168, 169, 131), (131, 169, 170, 132), (132, 170, 171, 133), (133, 171, 172, 134), (134, 172, 173, 135), (135, 173, 174, 136), (136, 174, 175, 137), (137, 175, 138, 99), (138, 176, 177, 139), (139, 177, 178, 140), (140, 178, 179, 141), (141, 179, 180, 142), (142, 180, 181, 143), (143, 181, 182, 144), (144, 182, 183, 145), (145, 183, 156, 117), (146, 184, 185, 147), (108, 147, 186, 148), (187, 163, 124, 149), (148, 186, 188, 150), (150, 188, 189, 151), (151, 189, 190, 152), (152, 190, 191, 153), (153, 191, 192, 154), (154, 192, 193, 155), (116, 155, 168, 130), (156, 194, 195, 157), (157, 195, 196, 158), (158, 196, 197, 159), (159, 197, 198, 160), (160, 198, 199, 161), (161, 199, 200, 162), (162, 200, 184, 146), (201, 165, 127, 164), (202, 166, 128, 165), (203, 167, 129, 166), (204, 187, 149, 167), (168, 205, 206, 169), (169, 206, 207, 170), (170, 207, 208, 171), (171, 208, 209, 172), (172, 209, 210, 173), (173, 210, 211, 174), (174, 211, 212, 175), (175, 212, 176, 138), (176, 213, 214, 177), (177, 214, 215, 178), (178, 215, 216, 179), (179, 216, 217, 180), (180, 217, 218, 181), (181, 218, 219, 182), (182, 219, 220, 183), (183, 220, 194, 156), (184, 221, 222, 185), (147, 185, 223, 186), (186, 223, 224, 188), (188, 224, 225, 189), (189, 225, 226, 190), (190, 226, 227, 191), (191, 227, 228, 192), (192, 228, 229, 193), (155, 193, 205, 168), (194, 230, 231, 195), (195, 231, 232, 196), (196, 232, 233, 197), (197, 233, 234, 198), (198, 234, 235, 199), (199, 235, 236, 200), (200, 236, 221, 184), (237, 202, 165, 201), (238, 203, 166, 202), (239, 204, 167, 203), (205, 240, 241, 206), (206, 241, 242, 207), (207, 242, 243, 208), (208, 243, 244, 209), (209, 244, 245, 210), (210, 245, 246, 211), (211, 246, 247, 212), (212, 247, 213, 176), (213, 248, 249, 214), (214, 249, 250, 215), (215, 250, 251, 216), (216, 251, 252, 217), (217, 252, 253, 218), (218, 253, 254, 219), (219, 254, 255, 220), (220, 255, 230, 194), (221, 256, 257, 222), (185, 222, 258, 223), (223, 258, 259, 224), (224, 259, 260, 225), (225, 260, 261, 226), (226, 261, 262, 227), (227, 262, 263, 228), (228, 263, 264, 229), (193, 229, 240, 205), (230, 265, 266, 231), (231, 266, 267, 232), (232, 267, 268, 233), (233, 268, 269, 234), (234, 269, 270, 235), (235, 270, 271, 236), (236, 271, 256, 221), (272, 238, 202, 237), (273, 239, 203, 238), (240, 274, 275, 241), (241, 275, 276, 242), (242, 276, 277, 243), (243, 277, 278, 244), (244, 278, 279, 245), (245, 279, 280, 246), (246, 280, 281, 247), (247, 281, 248, 213), (248, 282, 283, 249), (249, 283, 284, 250), (250, 284, 285, 251), (251, 285, 286, 252), (252, 286, 287, 253), (253, 287, 288, 254), (254, 288, 289, 255), (255, 289, 265, 230), (256, 290, 291, 257), (222, 257, 292, 258), (258, 292, 293, 259), (259, 293, 294, 260), (260, 294, 295, 261), (261, 295, 296, 262), (262, 296, 297, 263), (263, 297, 298, 264), (229, 264, 274, 240), (265, 299, 300, 266), (266, 300, 301, 267), (267, 301, 302, 268), (268, 302, 303, 269), (269, 303, 304, 270), (270, 304, 305, 271), (271, 305, 290, 256), (306, 273, 238, 272), (274, 307, 308, 275), (275, 308, 309, 276), (276, 309, 310, 277), (277, 310, 311, 278), (278, 311, 312, 279), (279, 312, 313, 280), (280, 313, 314, 281), (281, 314, 282, 248), (282, 315, 316, 283), (283, 316, 317, 284), (284, 317, 318, 285), (285, 318, 319, 286), (286, 319, 320, 287), (287, 320, 321, 288), (288, 321, 322, 289), (289, 322, 299, 265), (290, 323, 324, 291), (257, 291, 325, 292), (292, 325, 326, 293), (293, 326, 327, 294), (294, 327, 328, 295), (295, 328, 329, 296), (296, 329, 330, 297), (297, 330, 331, 298), (264, 298, 307, 274), (299, 332, 333, 300), (300, 333, 334, 301), (301, 334, 335, 302), (302, 335, 336, 303), (303, 336, 337, 304), (304, 337, 338, 305), (305, 338, 323, 290), (307, 339, 340, 308), (308, 340, 341, 309), (309, 341, 342, 310), (310, 342, 343, 311), (311, 343, 344, 312), (312, 344, 345, 313), (313, 345, 346, 314), (314, 346, 315, 282), (315, 347, 348, 316), (316, 348, 349, 317), (317, 349, 350, 318), (318, 350, 351, 319), (319, 351, 352, 320), (320, 352, 353, 321), (321, 353, 354, 322), (322, 354, 332, 299), (323, 355, 356, 324), (291, 324, 357, 325), (325, 357, 358, 326), (326, 358, 359, 327), (327, 359, 360, 328), (328, 360, 361, 329), (329, 361, 362, 330), (330, 362, 363, 331), (298, 331, 339, 307), (332, 364, 365, 333), (333, 365, 366, 334), (334, 366, 367, 335), (335, 367, 368, 336), (336, 368, 369, 337), (337, 369, 370, 338), (338, 370, 355, 323), (339, 371, 372, 340), (340, 372, 373, 341), (341, 373, 374, 342), (342, 374, 375, 343), (343, 375, 376, 344), (344, 376, 377, 345), (345, 377, 378, 346), (346, 378, 347, 315), (347, 379, 380, 348), (348, 380, 381, 349), (349, 381, 382, 350), (350, 382, 383, 351), (351, 383, 384, 352), (352, 384, 385, 353), (353, 385, 386, 354), (354, 386, 364, 332), (355, 387, 388, 356), (324, 356, 389, 357), (357, 389, 390, 358), (358, 390, 391, 359), (359, 391, 392, 360), (360, 392, 393, 361), (361, 393, 394, 362), (362, 394, 395, 363), (331, 363, 371, 339), (364, 396, 397, 365), (365, 397, 398, 366), (366, 398, 399, 367), (367, 399, 400, 368), (368, 400, 401, 369), (369, 401, 402, 370), (370, 402, 387, 355), (371, 403, 404, 372), (372, 404, 405, 373), (373, 405, 406, 374), (374, 406, 407, 375), (375, 407, 408, 376), (376, 408, 409, 377), (377, 409, 410, 378), (378, 410, 379, 347), (379, 411, 412, 380), (380, 412, 413, 381), (381, 413, 414, 382), (382, 414, 415, 383), (383, 415, 416, 384), (384, 416, 417, 385), (385, 417, 418, 386), (386, 418, 396, 364), (387, 419, 420, 388), (356, 388, 421, 389), (389, 421, 422, 390), (390, 422, 423, 391), (391, 423, 424, 392), (392, 424, 425, 393), (393, 425, 426, 394), (394, 426, 427, 395), (363, 395, 403, 371), (396, 428, 429, 397), (397, 429, 430, 398), (398, 430, 431, 399), (399, 431, 432, 400), (400, 432, 433, 401), (401, 433, 434, 402), (402, 434, 419, 387), (403, 435, 436, 404), (404, 436, 437, 405), (405, 437, 438, 406), (406, 438, 439, 407), (407, 439, 440, 408), (408, 440, 441, 409), (409, 441, 442, 410), (410, 442, 411, 379), (411, 443, 444, 412), (412, 444, 445, 413), (413, 445, 446, 414), (414, 446, 447, 415), (415, 447, 448, 416), (416, 448, 449, 417), (417, 449, 450, 418), (418, 450, 428, 396), (419, 451, 452, 420), (388, 420, 453, 421), (421, 453, 454, 422), (422, 454, 455, 423), (423, 455, 456, 424), (424, 456, 457, 425), (425, 457, 458, 426), (426, 458, 459, 427), (395, 427, 435, 403), (428, 460, 461, 429), (429, 461, 462, 430), (430, 462, 463, 431), (431, 463, 464, 432), (432, 464, 465, 433), (433, 465, 466, 434), (434, 466, 451, 419), (435, 467, 468, 436), (436, 468, 469, 437), (437, 469, 470, 438), (438, 470, 471, 439), (439, 471, 472, 440), (440, 472, 473, 441), (441, 473, 474, 442), (442, 474, 443, 411), (443, 475, 476, 444), (444, 476, 477, 445), (445, 477, 478, 446), (446, 478, 479, 447), (447, 479, 480, 448), (448, 480, 481, 449), (449, 481, 482, 450), (450, 482, 460, 428), (451, 483, 484, 452), (420, 452, 485, 453), (453, 485, 486, 454), (454, 486, 487, 455), (455, 487, 488, 456), (456, 488, 489, 457), (457, 489, 490, 458), (458, 490, 491, 459), (427, 459, 467, 435), (460, 492, 493, 461), (461, 493, 494, 462), (462, 494, 495, 463), (463, 495, 496, 464), (464, 496, 497, 465), (465, 497, 498, 466), (466, 498, 483, 451), (467, 499, 500, 468), (468, 500, 501, 469), (469, 501, 502, 470), (470, 502, 503, 471), (471, 503, 504, 472), (472, 504, 505, 473), (473, 505, 506, 474), (474, 506, 475, 443), (475, 507, 508, 476), (476, 508, 509, 477), (477, 509, 510, 478), (478, 510, 511, 479), (479, 511, 512, 480), (480, 512, 513, 481), (481, 513, 514, 482), (482, 514, 492, 460), (483, 515, 516, 484), (452, 484, 517, 485), (485, 517, 518, 486), (486, 518, 519, 487), (487, 519, 520, 488), (488, 520, 521, 489), (489, 521, 522, 490), (490, 522, 523, 491), (459, 491, 499, 467), (492, 524, 525, 493), (493, 525, 526, 494), (494, 526, 527, 495), (495, 527, 528, 496), (496, 528, 529, 497), (497, 529, 530, 498), (498, 530, 515, 483), (499, 531, 532, 500), (500, 532, 533, 501), (501, 533, 534, 502), (502, 534, 535, 503), (503, 535, 536, 504), (504, 536, 537, 505), (505, 537, 538, 506), (506, 538, 507, 475), (507, 539, 540, 508), (508, 540, 541, 509), (509, 541, 542, 510), (510, 542, 543, 511), (511, 543, 544, 512), (512, 544, 545, 513), (513, 545, 546, 514), (514, 546, 524, 492), (515, 547, 548, 516), (484, 516, 549, 517), (517, 549, 550, 518), (518, 550, 551, 519), (519, 551, 552, 520), (520, 552, 553, 521), (521, 553, 554, 522), (522, 554, 555, 523), (491, 523, 531, 499), (524, 556, 557, 525), (525, 557, 558, 526), (526, 558, 559, 527), (527, 559, 560, 528), (528, 560, 561, 529), (529, 561, 562, 530), (530, 562, 547, 515), (531, 563, 564, 532), (532, 564, 565, 533), (533, 565, 566, 534), (534, 566, 567, 535), (535, 567, 568, 536), (536, 568, 569, 537), (537, 569, 570, 538), (538, 570, 539, 507), (539, 571, 572, 540), (540, 572, 573, 541), (541, 573, 574, 542), (542, 574, 575, 543), (543, 575, 576, 544), (544, 576, 577, 545), (545, 577, 578, 546), (546, 578, 556, 524), (547, 579, 580, 548), (516, 548, 581, 549), (549, 581, 582, 550), (550, 582, 583, 551), (551, 583, 584, 552), (552, 584, 585, 553), (553, 585, 586, 554), (554, 586, 587, 555), (523, 555, 563, 531), (556, 588, 589, 557), (557, 589, 590, 558), (558, 590, 591, 559), (559, 591, 592, 560), (560, 592, 593, 561), (561, 593, 594, 562), (562, 594, 579, 547), (563, 595, 596, 564), (564, 596, 597, 565), (565, 597, 598, 566), (566, 598, 599, 567), (567, 599, 600, 568), (568, 600, 601, 569), (569, 601, 602, 570), (570, 602, 571, 539), (571, 603, 604, 572), (572, 604, 605, 573), (573, 605, 606, 574), (574, 606, 607, 575), (575, 607, 608, 576), (576, 608, 609, 577), (577, 609, 610, 578), (578, 610, 588, 556), (579, 611, 612, 580), (548, 580, 613, 581), (581, 613, 614, 582), (582, 614, 615, 583), (583, 615, 616, 584), (584, 616, 617, 585), (585, 617, 618, 586), (586, 618, 619, 587), (555, 587, 595, 563), (588, 620, 621, 589), (589, 621, 622, 590), (590, 622, 623, 591), (591, 623, 624, 592), (592, 624, 625, 593), (593, 625, 626, 594), (594, 626, 611, 579), (595, 627, 628, 596), (596, 628, 629, 597), (597, 629, 630, 598), (598, 630, 631, 599), (599, 631, 632, 600), (600, 632, 633, 601), (601, 633, 634, 602), (602, 634, 603, 571), (603, 635, 636, 604), (604, 636, 637, 605), (605, 637, 638, 606), (606, 638, 639, 607), (607, 639, 640, 608), (608, 640, 641, 609), (609, 641, 642, 610), (610, 642, 620, 588), (643, 612, 611, 644), (580, 612, 645, 613), (613, 645, 646, 614), (614, 646, 647, 615), (615, 647, 648, 616), (616, 648, 649, 617), (617, 649, 650, 618), (618, 650, 651, 619), (587, 619, 627, 595), (620, 652, 653, 654, 621), (621, 654, 655, 656, 622), (622, 656, 657, 658, 623), (623, 658, 659, 660, 624), (624, 660, 661, 662, 625), (663, 626, 625, 662), (644, 611, 626, 663), (627, 664, 665, 628), (628, 665, 666, 629), (629, 666, 667, 630), (630, 667, 668, 631), (631, 668, 669, 632), (632, 669, 670, 633), (633, 670, 671, 634), (634, 671, 635, 603), (635, 672, 673, 674, 636), (636, 674, 675, 676, 637), (637, 676, 677, 678, 638), (638, 678, 679, 680, 639), (639, 680, 681, 682, 640), (640, 682, 683, 684, 641), (641, 684, 685, 686, 642), (652, 620, 642, 686), (687, 645, 612, 643), (688, 646, 645, 687), (689, 647, 646, 688), (690, 648, 647, 689), (691, 649, 648, 690), (649, 691, 692, 693, 650), (650, 693, 694, 695, 651), (619, 651, 664, 627), (664, 696, 697, 698, 665), (665, 698, 699, 700, 666), (666, 700, 701, 702, 667), (667, 702, 703, 704, 668), (668, 704, 705, 706, 669), (669, 706, 707, 708, 670), (670, 708, 709, 710, 671), (671, 710, 711, 672, 635), (651, 695, 712, 696, 664), (713, 714, 715, 716), (717, 713, 716, 718), (719, 720, 714, 713), (714, 721, 715), (716, 715, 722, 723), (724, 717, 718, 725), (726, 719, 713, 717), (718, 716, 723, 727), (728, 729, 720, 719), (720, 721, 714), (715, 721, 722), (723, 722, 730, 731), (732, 724, 725, 733), (734, 726, 717, 724), (725, 718, 727, 735), (736, 728, 719, 726), (727, 723, 731, 737), (738, 739, 729, 728), (729, 721, 720), (722, 721, 730), (731, 730, 740, 741), (742, 732, 733, 743), (744, 734, 724, 732), (733, 725, 735, 745), (746, 736, 726, 734), (735, 727, 737, 747), (748, 738, 728, 736), (737, 731, 741, 749), (750, 751, 739, 738), (739, 721, 729), (730, 721, 740), (741, 740, 752, 753), (754, 742, 743, 755), (756, 744, 732, 742), (743, 733, 745, 757), (758, 746, 734, 744), (745, 735, 747, 759), (760, 748, 736, 746), (747, 737, 749, 761), (762, 750, 738, 748), (749, 741, 753, 763), (764, 765, 751, 750), (751, 721, 739), (740, 721, 752), (753, 752, 766, 767), (768, 754, 755, 769), (770, 756, 742, 754), (755, 743, 757, 771), (772, 758, 744, 756), (757, 745, 759, 773), (774, 760, 746, 758), (759, 747, 761, 775), (776, 762, 748, 760), (761, 749, 763, 777), (778, 764, 750, 762), (763, 753, 767, 779), (780, 781, 765, 764), (765, 721, 751), (752, 721, 766), (767, 766, 782, 783), (784, 768, 769, 785), (786, 770, 754, 768), (769, 755, 771, 787), (788, 772, 756, 770), (771, 757, 773, 789), (790, 774, 758, 772), (773, 759, 775, 791), (792, 776, 760, 774), (775, 761, 777, 793), (794, 778, 762, 776), (777, 763, 779, 795), (796, 780, 764, 778), (779, 767, 783, 797), (798, 799, 781, 780), (781, 721, 765), (766, 721, 782), (783, 782, 800, 801), (802, 784, 785, 803), (804, 786, 768, 784), (785, 769, 787, 805), (806, 788, 770, 786), (787, 771, 789, 807), (808, 790, 772, 788), (789, 773, 791, 809), (810, 792, 774, 790), (791, 775, 793, 811), (812, 794, 776, 792), (793, 777, 795, 813), (814, 796, 778, 794), (795, 779, 797, 815), (816, 798, 780, 796), (797, 783, 801, 817), (818, 819, 799, 798), (799, 721, 781), (782, 721, 800), (801, 800, 820, 821), (711, 802, 803, 673, 672), (822, 804, 784, 802), (803, 785, 805, 823), (824, 806, 786, 804), (805, 787, 807, 825), (826, 808, 788, 806), (807, 789, 809, 827), (828, 810, 790, 808), (809, 791, 811, 829), (830, 812, 792, 810), (811, 793, 813, 831), (832, 814, 794, 812), (813, 795, 815, 833), (834, 816, 796, 814), (815, 797, 817, 835), (836, 818, 798, 816), (817, 801, 821, 837), (838, 839, 819, 818), (819, 721, 799), (800, 721, 820), (821, 820, 840, 841), (709, 822, 802, 711, 710), (673, 803, 823, 675, 674), (842, 824, 804, 822), (823, 805, 825, 843), (844, 826, 806, 824), (825, 807, 827, 845), (846, 828, 808, 826), (827, 809, 829, 847), (848, 830, 810, 828), (829, 811, 831, 849), (850, 832, 812, 830), (831, 813, 833, 851), (852, 834, 814, 832), (833, 815, 835, 853), (854, 836, 816, 834), (835, 817, 837, 855), (856, 838, 818, 836), (837, 821, 841, 857), (858, 859, 839, 838), (839, 721, 819), (820, 721, 840), (841, 840, 860, 861), (707, 842, 822, 709, 708), (675, 823, 843, 677, 676), (862, 844, 824, 842), (843, 825, 845, 863), (864, 846, 826, 844), (845, 827, 847, 865), (866, 848, 828, 846), (847, 829, 849, 867), (868, 850, 830, 848), (849, 831, 851, 869), (870, 852, 832, 850), (851, 833, 853, 871), (872, 854, 834, 852), (853, 835, 855, 873), (874, 856, 836, 854), (855, 837, 857, 875), (876, 858, 838, 856), (857, 841, 861, 877), (878, 879, 859, 858), (859, 721, 839), (840, 721, 860), (861, 860, 880, 881), (705, 862, 842, 707, 706), (677, 843, 863, 679, 678), (882, 864, 844, 862), (863, 845, 865, 883), (884, 866, 846, 864), (865, 847, 867, 885), (886, 868, 848, 866), (867, 849, 869, 887), (888, 870, 850, 868), (869, 851, 871, 889), (890, 872, 852, 870), (871, 853, 873, 891), (892, 874, 854, 872), (873, 855, 875, 893), (894, 876, 856, 874), (875, 857, 877, 895), (896, 878, 858, 876), (877, 861, 881, 897), (898, 899, 879, 878), (879, 721, 859), (860, 721, 880), (881, 880, 900, 901), (703, 882, 862, 705, 704), (679, 863, 883, 681, 680), (902, 884, 864, 882), (883, 865, 885, 903), (904, 886, 866, 884), (885, 867, 887, 905), (906, 888, 868, 886), (887, 869, 889, 907), (908, 890, 870, 888), (889, 871, 891, 909), (910, 892, 872, 890), (891, 873, 893, 911), (912, 894, 874, 892), (893, 875, 895, 913), (914, 896, 876, 894), (895, 877, 897, 915), (916, 898, 878, 896), (897, 881, 901, 917), (918, 919, 899, 898), (899, 721, 879), (880, 721, 900), (901, 900, 920, 921), (701, 902, 882, 703, 702), (681, 883, 903, 683, 682), (922, 904, 884, 902), (903, 885, 905, 923), (924, 906, 886, 904), (905, 887, 907, 925), (926, 908, 888, 906), (907, 889, 909, 927), (928, 910, 890, 908), (909, 891, 911, 929), (930, 912, 892, 910), (911, 893, 913, 931), (932, 914, 894, 912), (913, 895, 915, 933), (934, 916, 896, 914), (915, 897, 917, 935), (936, 918, 898, 916), (917, 901, 921, 937), (938, 939, 919, 918), (919, 721, 899), (900, 721, 920), (921, 920, 940, 941), (699, 922, 902, 701, 700), (683, 903, 923, 685, 684), (942, 924, 904, 922), (923, 905, 925, 943), (944, 926, 906, 924), (925, 907, 927, 945), (946, 928, 908, 926), (927, 909, 929, 947), (948, 930, 910, 928), (929, 911, 931, 949), (950, 932, 912, 930), (931, 913, 933, 951), (952, 934, 914, 932), (933, 915, 935, 953), (954, 936, 916, 934), (935, 917, 937, 955), (956, 938, 918, 936), (937, 921, 941, 957), (958, 959, 939, 938), (939, 721, 919), (920, 721, 940), (941, 940, 960, 961), (697, 942, 922, 699, 698), (685, 923, 943, 653, 652, 686), (962, 944, 924, 942), (943, 925, 945, 963), (964, 946, 926, 944), (945, 927, 947, 965), (966, 948, 928, 946), (947, 929, 949, 967), (968, 950, 930, 948), (949, 931, 951, 969), (970, 952, 932, 950), (951, 933, 953, 971), (972, 954, 934, 952), (953, 935, 955, 973), (974, 956, 936, 954), (955, 937, 957, 975), (976, 958, 938, 956), (957, 941, 961, 977), (961, 960, 959, 958), (959, 721, 939), (940, 721, 960), (712, 962, 942, 697, 696), (653, 943, 963, 655, 654), (978, 964, 944, 962), (963, 945, 965, 979), (980, 966, 946, 964), (965, 947, 967, 981), (982, 968, 948, 966), (967, 949, 969, 983), (984, 970, 950, 968), (969, 951, 971, 985), (986, 972, 952, 970), (971, 953, 973, 987), (988, 974, 954, 972), (973, 955, 975, 989), (990, 976, 956, 974), (975, 957, 977, 991), (977, 961, 958, 976), (960, 721, 959), (694, 978, 962, 712, 695), (655, 963, 979, 657, 656), (992, 980, 964, 978), (979, 965, 981, 993), (994, 982, 966, 980), (981, 967, 983, 995), (996, 984, 968, 982), (983, 969, 985, 997), (998, 986, 970, 984), (985, 971, 987, 999), (1000, 988, 972, 986), (987, 973, 989, 1001), (1002, 990, 974, 988), (989, 975, 991, 1003), (991, 977, 976, 990), (692, 992, 978, 694, 693), (657, 979, 993, 659, 658), (1004, 994, 980, 992), (993, 981, 995, 1005), (1006, 996, 982, 994), (995, 983, 997, 1007), (1008, 998, 984, 996), (997, 985, 999, 1009), (1010, 1000, 986, 998), (999, 987, 1001, 1011), (1012, 1002, 988, 1000), (1001, 989, 1003, 1013), (1003, 991, 990, 1002), (691, 1004, 992, 692), (659, 993, 1005, 661, 660), (1014, 1006, 994, 1004), (1005, 995, 1007, 1015), (1016, 1008, 996, 1006), (1007, 997, 1009, 1017), (1018, 1010, 998, 1008), (1009, 999, 1011, 1019), (1020, 1012, 1000, 1010), (1011, 1001, 1013, 1021), (1013, 1003, 1002, 1012), (690, 1014, 1004, 691), (661, 1005, 1015, 662), (1022, 1016, 1006, 1014), (1015, 1007, 1017, 1023), (1024, 1018, 1008, 1016), (1017, 1009, 1019, 1025), (1026, 1020, 1010, 1018), (1019, 1011, 1021, 1027), (1021, 1013, 1012, 1020), (689, 1022, 1014, 690), (662, 1015, 1023, 663), (1028, 1024, 1016, 1022), (1023, 1017, 1025, 1029), (1030, 1026, 1018, 1024), (1025, 1019, 1027, 1031), (1027, 1021, 1020, 1026), (688, 1028, 1022, 689), (663, 1023, 1029, 644), (1032, 1030, 1024, 1028), (1029, 1025, 1031, 1033), (1031, 1027, 1026, 1030), (687, 1032, 1028, 688), (644, 1029, 1033, 643), (1033, 1031, 1030, 1032), (643, 1033, 1032, 687)])
me_plane.polygons.foreach_set('use_smooth', [True] * 992)
me_plane.use_remesh_preserve_volume = False
me_plane.use_remesh_preserve_attributes = False
me_plane.use_mirror_vertex_groups = False
me_plane.update()

# ---- curves / text
cu_nurbscircle = bpy.data.curves.new('NurbsCircle', 'CURVE')
cu_nurbscircle.dimensions = '3D'
_sp = cu_nurbscircle.splines.new('NURBS'); _sp.points.add(7)
_sp.points.foreach_set('co', [0.0, -1.0, 0.0, 1.0, -1.0, -1.0, 0.0, 0.3536, -1.0, 0.0, 0.0, 1.0, -1.0, 1.0, 0.0, 0.3536, 0.0, 1.0, 0.0, 1.0, 1.0, 1.0, 0.0, 0.3536, 1.0, 0.0, 0.0, 1.0, 1.0, -1.0, 0.0, 0.3536])
_sp.order_v = 0
_sp.use_cyclic_u = True
cu_nurbscircle.use_path = True
cu_nurbscircle.use_path_clamp = True
cu_nurbscircle.bevel_resolution = 0
cu_nurbscircle.fill_mode = 'HALF'

# ---- objects
ob_nurbscircle = bpy.data.objects.new('NurbsCircle', cu_nurbscircle)
ob_plane = bpy.data.objects.new('Plane', me_plane)
ob_lamp = bpy.data.objects.new('Lamp', light_lamp)
ob_camera = bpy.data.objects.new('Camera', cam_camera)

# ---- transforms, parenting, visibility, modifiers, constraints
ob_nurbscircle.location = (0.0, 0.0, 0.0)
ob_nurbscircle.rotation_euler = (1.571, 0.0, 0.0)
ob_nurbscircle.scale = (6.337, 6.337, 6.337)
ob_nurbscircle.lineart.crease_threshold = 0.0
ob_plane.location = (0.0, 0.0, 0.0)
ob_plane.lineart.crease_threshold = 0.0
_m = ob_plane.modifiers.new('Array', 'ARRAY')
_m.count = 20
_m.constant_offset_displace = (0.0, 0.0, 0.0)
_m = ob_plane.modifiers.new('Curve', 'CURVE')
_m.object = ob_nurbscircle
ob_lamp.location = (4.076, 1.005, 5.904)
ob_lamp.rotation_euler = (0.6503, 0.05522, 1.866)
ob_lamp.lock_rotations_4d = False
ob_lamp.empty_display_type = 'ARROWS'
ob_lamp.color = (0.0, 0.0, 0.0, 0.0)
ob_lamp.lineart.crease_threshold = 0.0
ob_camera.location = (7.481, -6.508, 5.344)
ob_camera.rotation_euler = (1.109, 0.01082, 0.8149)
ob_camera.lock_rotations_4d = False
ob_camera.empty_display_type = 'ARROWS'
ob_camera.color = (0.0, 0.0, 0.0, 0.0)
ob_camera.display_type = 'WIRE'
ob_camera.lineart.crease_threshold = 0.0

# ---- collection membership
col_collection_1.objects.link(ob_nurbscircle)
col_collection_1.objects.link(ob_plane)
col_collection_1.objects.link(ob_lamp)
col_collection_1.objects.link(ob_camera)

# ---- scene / render settings (as saved in the file)
scene.camera = ob_camera
scene.frame_start = 1; scene.frame_end = 250; scene.frame_set(2)
scene.render.engine = 'BLENDER_EEVEE_NEXT'
scene.render.resolution_percentage = 50
scene.render.dither_intensity = 0.0
scene.cycles.use_denoising = False
scene.cycles.samples = 128
scene.cycles.sampling_pattern = 'TABULATED_SOBOL'
scene.cycles.light_sampling_threshold = 0.0
scene.cycles.use_adaptive_sampling = False
scene.cycles.use_light_tree = False
scene.cycles.blur_glossy = 0.0
scene.cycles.sample_clamp_indirect = 0.0
scene.view_settings.view_transform = 'Standard'
bpy.context.view_layer.update()
